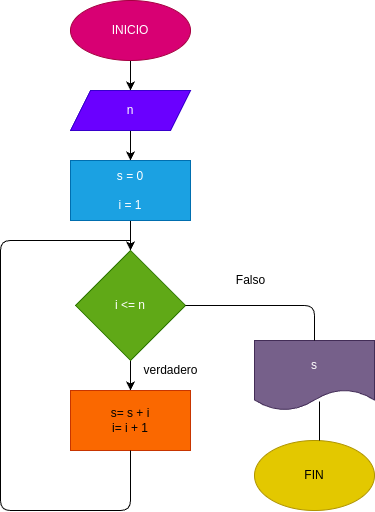

The diagram above was exported from draw.io. Its source (the exported page's mxGraphModel, read from the mxfile embedded in the PNG):
<mxGraphModel dx="576" dy="461" grid="1" gridSize="10" guides="1" tooltips="1" connect="1" arrows="1" fold="1" page="1" pageScale="1" pageWidth="827" pageHeight="1169" math="0" shadow="0">
  <root>
    <mxCell id="0" />
    <mxCell id="1" parent="0" />
    <mxCell id="4" style="edgeStyle=none;html=1;exitX=0.5;exitY=1;exitDx=0;exitDy=0;entryX=0.5;entryY=0;entryDx=0;entryDy=0;" edge="1" parent="1" source="2" target="3">
      <mxGeometry relative="1" as="geometry" />
    </mxCell>
    <mxCell id="2" value="INICIO" style="ellipse;whiteSpace=wrap;html=1;fillColor=#d80073;fontColor=#ffffff;strokeColor=#A50040;" vertex="1" parent="1">
      <mxGeometry x="230" y="10" width="120" height="60" as="geometry" />
    </mxCell>
    <mxCell id="6" style="edgeStyle=none;html=1;exitX=0.5;exitY=1;exitDx=0;exitDy=0;entryX=0.5;entryY=0;entryDx=0;entryDy=0;" edge="1" parent="1" source="3" target="5">
      <mxGeometry relative="1" as="geometry" />
    </mxCell>
    <mxCell id="3" value="n" style="shape=parallelogram;perimeter=parallelogramPerimeter;whiteSpace=wrap;html=1;fixedSize=1;fillColor=#6a00ff;fontColor=#ffffff;strokeColor=#3700CC;" vertex="1" parent="1">
      <mxGeometry x="230" y="100" width="120" height="40" as="geometry" />
    </mxCell>
    <mxCell id="8" style="edgeStyle=none;html=1;exitX=0.5;exitY=1;exitDx=0;exitDy=0;entryX=0.5;entryY=0;entryDx=0;entryDy=0;" edge="1" parent="1" source="5" target="7">
      <mxGeometry relative="1" as="geometry" />
    </mxCell>
    <mxCell id="5" value="s = 0&lt;br&gt;&lt;br&gt;i = 1" style="rounded=0;whiteSpace=wrap;html=1;fillColor=#1ba1e2;fontColor=#ffffff;strokeColor=#006EAF;" vertex="1" parent="1">
      <mxGeometry x="230" y="170" width="120" height="60" as="geometry" />
    </mxCell>
    <mxCell id="10" style="edgeStyle=none;html=1;exitX=0.5;exitY=1;exitDx=0;exitDy=0;entryX=0.5;entryY=0;entryDx=0;entryDy=0;" edge="1" parent="1" source="7" target="9">
      <mxGeometry relative="1" as="geometry" />
    </mxCell>
    <mxCell id="7" value="i &amp;lt;= n" style="rhombus;whiteSpace=wrap;html=1;fillColor=#60a917;fontColor=#ffffff;strokeColor=#2D7600;" vertex="1" parent="1">
      <mxGeometry x="235" y="260" width="110" height="110" as="geometry" />
    </mxCell>
    <mxCell id="9" value="s= s + i&lt;br&gt;i= i + 1" style="rounded=0;whiteSpace=wrap;html=1;fillColor=#fa6800;fontColor=#000000;strokeColor=#C73500;" vertex="1" parent="1">
      <mxGeometry x="230" y="400" width="120" height="60" as="geometry" />
    </mxCell>
    <mxCell id="11" value="s" style="shape=document;whiteSpace=wrap;html=1;boundedLbl=1;fillColor=#76608a;fontColor=#ffffff;strokeColor=#432D57;" vertex="1" parent="1">
      <mxGeometry x="414" y="350" width="120" height="70" as="geometry" />
    </mxCell>
    <mxCell id="12" value="FIN" style="ellipse;whiteSpace=wrap;html=1;fillColor=#e3c800;fontColor=#000000;strokeColor=#B09500;" vertex="1" parent="1">
      <mxGeometry x="414" y="450" width="120" height="70" as="geometry" />
    </mxCell>
    <mxCell id="13" value="" style="endArrow=none;html=1;exitX=1;exitY=0.5;exitDx=0;exitDy=0;entryX=0.5;entryY=0;entryDx=0;entryDy=0;" edge="1" parent="1" source="7" target="11">
      <mxGeometry width="50" height="50" relative="1" as="geometry">
        <mxPoint x="390" y="300" as="sourcePoint" />
        <mxPoint x="530" y="310" as="targetPoint" />
        <Array as="points">
          <mxPoint x="474" y="315" />
        </Array>
      </mxGeometry>
    </mxCell>
    <mxCell id="14" value="" style="endArrow=none;html=1;entryX=0.542;entryY=0.871;entryDx=0;entryDy=0;entryPerimeter=0;" edge="1" parent="1" target="11">
      <mxGeometry width="50" height="50" relative="1" as="geometry">
        <mxPoint x="479" y="450" as="sourcePoint" />
        <mxPoint x="500" y="440" as="targetPoint" />
      </mxGeometry>
    </mxCell>
    <mxCell id="15" value="" style="endArrow=none;html=1;entryX=0.5;entryY=1;entryDx=0;entryDy=0;" edge="1" parent="1" target="9">
      <mxGeometry width="50" height="50" relative="1" as="geometry">
        <mxPoint x="290" y="250" as="sourcePoint" />
        <mxPoint x="290" y="490" as="targetPoint" />
        <Array as="points">
          <mxPoint x="160" y="250" />
          <mxPoint x="160" y="520" />
          <mxPoint x="290" y="520" />
        </Array>
      </mxGeometry>
    </mxCell>
    <mxCell id="16" value="Falso" style="text;html=1;align=center;verticalAlign=middle;resizable=0;points=[];autosize=1;strokeColor=none;fillColor=none;" vertex="1" parent="1">
      <mxGeometry x="385" y="275" width="50" height="30" as="geometry" />
    </mxCell>
    <mxCell id="17" value="verdadero" style="text;html=1;align=center;verticalAlign=middle;resizable=0;points=[];autosize=1;strokeColor=none;fillColor=none;" vertex="1" parent="1">
      <mxGeometry x="290" y="365" width="80" height="30" as="geometry" />
    </mxCell>
  </root>
</mxGraphModel>